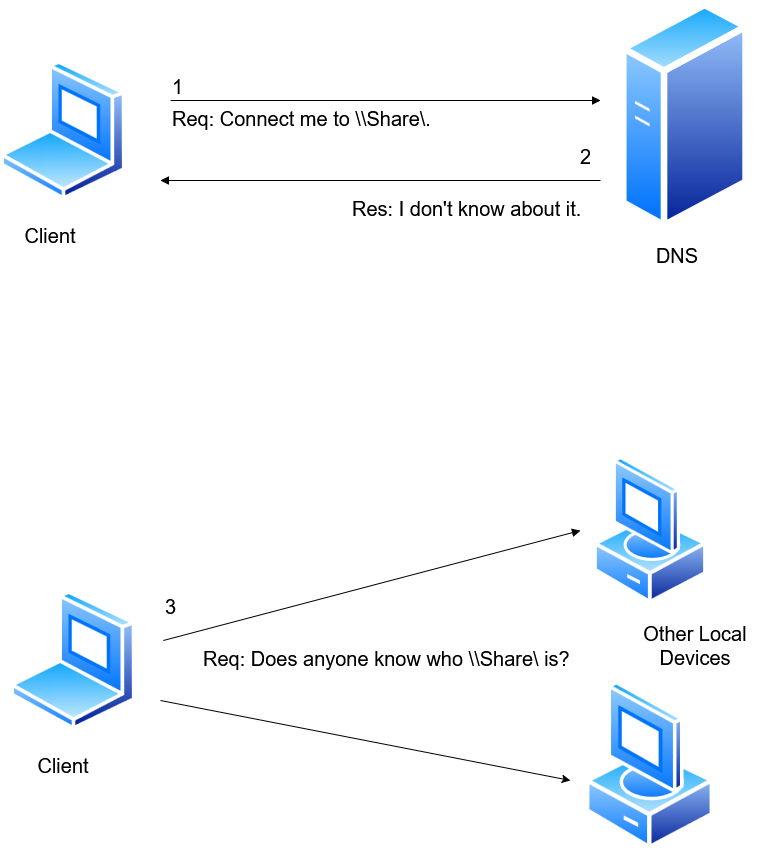

The diagram above was exported from draw.io. Its source (the exported page's mxGraphModel, read from the mxfile embedded in the PNG):
<mxGraphModel dx="1288" dy="789" grid="1" gridSize="10" guides="1" tooltips="1" connect="1" arrows="1" fold="1" page="1" pageScale="1" pageWidth="850" pageHeight="1100" background="light-dark(#ffffff, #000000)" math="0" shadow="0">
  <root>
    <mxCell id="0" />
    <mxCell id="1" parent="0" />
    <mxCell id="d3y6Ey3jGo9v0DyfGf1x-2" parent="1" style="image;aspect=fixed;perimeter=ellipsePerimeter;html=1;align=center;shadow=0;dashed=0;spacingTop=3;image=img/lib/active_directory/laptop_client.svg;labelBackgroundColor=#fff2cc;labelBorderColor=#d6b656;" value="" vertex="1">
      <mxGeometry height="140" width="126" x="40" y="80" as="geometry" />
    </mxCell>
    <mxCell id="d3y6Ey3jGo9v0DyfGf1x-3" parent="1" style="image;aspect=fixed;perimeter=ellipsePerimeter;html=1;align=center;shadow=0;dashed=0;spacingTop=3;image=img/lib/active_directory/generic_server.svg;" value="" vertex="1">
      <mxGeometry height="230" width="128.8" x="660" y="20" as="geometry" />
    </mxCell>
    <mxCell id="d3y6Ey3jGo9v0DyfGf1x-4" parent="1" style="image;aspect=fixed;perimeter=ellipsePerimeter;html=1;align=center;shadow=0;dashed=0;spacingTop=3;image=img/lib/active_directory/vista_client.svg;" value="" vertex="1">
      <mxGeometry height="150" width="114" x="632.8000000000001" y="475" as="geometry" />
    </mxCell>
    <mxCell id="d3y6Ey3jGo9v0DyfGf1x-5" parent="1" style="image;aspect=fixed;perimeter=ellipsePerimeter;html=1;align=center;shadow=0;dashed=0;spacingTop=3;image=img/lib/active_directory/vista_client.svg;" value="" vertex="1">
      <mxGeometry height="170" width="129.2" x="625.2" y="700" as="geometry" />
    </mxCell>
    <mxCell id="d3y6Ey3jGo9v0DyfGf1x-33" parent="1" style="image;aspect=fixed;perimeter=ellipsePerimeter;html=1;align=center;shadow=0;dashed=0;spacingTop=3;image=img/lib/active_directory/laptop_client.svg;labelBackgroundColor=#fff2cc;labelBorderColor=#d6b656;" value="" vertex="1">
      <mxGeometry height="140" width="126" x="50" y="610" as="geometry" />
    </mxCell>
    <mxCell id="d3y6Ey3jGo9v0DyfGf1x-34" edge="1" parent="1" style="endArrow=block;endFill=1;html=1;align=left;verticalAlign=top;rounded=0;" value="&lt;font style=&quot;font-size: 20px;&quot;&gt;Req: Connect me to \\Share\.&lt;/font&gt;">
      <mxGeometry relative="1" x="-1" as="geometry">
        <mxPoint x="210" y="120" as="sourcePoint" />
        <mxPoint x="640" y="120" as="targetPoint" />
      </mxGeometry>
    </mxCell>
    <mxCell id="d3y6Ey3jGo9v0DyfGf1x-35" connectable="0" parent="d3y6Ey3jGo9v0DyfGf1x-34" style="edgeLabel;resizable=0;html=1;align=left;verticalAlign=bottom;fontSize=20;" value="1" vertex="1">
      <mxGeometry relative="1" x="-1" as="geometry" />
    </mxCell>
    <mxCell id="d3y6Ey3jGo9v0DyfGf1x-36" edge="1" parent="1" style="endArrow=block;endFill=1;html=1;align=left;verticalAlign=top;rounded=0;" value="&lt;font style=&quot;font-size: 20px;&quot;&gt;Res: I don't know about it.&lt;/font&gt;">
      <mxGeometry relative="1" x="0.1364" y="10" as="geometry">
        <mxPoint as="offset" />
        <mxPoint x="640" y="200" as="sourcePoint" />
        <mxPoint x="200" y="200" as="targetPoint" />
      </mxGeometry>
    </mxCell>
    <mxCell id="d3y6Ey3jGo9v0DyfGf1x-37" connectable="0" parent="d3y6Ey3jGo9v0DyfGf1x-36" style="edgeLabel;resizable=0;html=1;align=left;verticalAlign=bottom;fontSize=20;" value="2" vertex="1">
      <mxGeometry relative="1" x="-1" as="geometry">
        <mxPoint x="-22" y="-10" as="offset" />
      </mxGeometry>
    </mxCell>
    <mxCell id="d3y6Ey3jGo9v0DyfGf1x-38" edge="1" parent="1" style="endArrow=block;endFill=1;html=1;align=left;verticalAlign=top;rounded=0;" value="&lt;font style=&quot;font-size: 20px;&quot;&gt;Req: Does anyone know who \\Share\ is?&lt;/font&gt;">
      <mxGeometry relative="1" x="-0.8333" y="-9" as="geometry">
        <mxPoint x="1" as="offset" />
        <mxPoint x="202.8" y="660" as="sourcePoint" />
        <mxPoint x="620" y="550" as="targetPoint" />
      </mxGeometry>
    </mxCell>
    <mxCell id="d3y6Ey3jGo9v0DyfGf1x-39" connectable="0" parent="d3y6Ey3jGo9v0DyfGf1x-38" style="edgeLabel;resizable=0;html=1;align=left;verticalAlign=bottom;fontSize=20;" value="3" vertex="1">
      <mxGeometry relative="1" x="-1" as="geometry">
        <mxPoint y="-20" as="offset" />
      </mxGeometry>
    </mxCell>
    <mxCell id="d3y6Ey3jGo9v0DyfGf1x-40" edge="1" parent="1" style="endArrow=classic;html=1;rounded=0;" value="">
      <mxGeometry height="50" relative="1" width="50" as="geometry">
        <mxPoint x="200" y="720" as="sourcePoint" />
        <mxPoint x="610" y="800" as="targetPoint" />
      </mxGeometry>
    </mxCell>
    <mxCell id="NEGmPRHdoBy3mNqmWLm4-1" parent="1" style="text;html=1;whiteSpace=wrap;strokeColor=none;fillColor=none;align=center;verticalAlign=middle;rounded=0;" value="&lt;font style=&quot;font-size: 20px;&quot;&gt;Client&lt;/font&gt;" vertex="1">
      <mxGeometry height="30" width="60" x="60" y="240" as="geometry" />
    </mxCell>
    <mxCell id="NEGmPRHdoBy3mNqmWLm4-2" parent="1" style="text;html=1;whiteSpace=wrap;strokeColor=none;fillColor=none;align=center;verticalAlign=middle;rounded=0;" value="&lt;font style=&quot;font-size: 20px;&quot;&gt;DNS&lt;/font&gt;" vertex="1">
      <mxGeometry height="30" width="60" x="686.8" y="260" as="geometry" />
    </mxCell>
    <mxCell id="NEGmPRHdoBy3mNqmWLm4-3" parent="1" style="text;html=1;whiteSpace=wrap;strokeColor=none;fillColor=none;align=center;verticalAlign=middle;rounded=0;" value="&lt;font style=&quot;font-size: 20px;&quot;&gt;Other Local Devices&lt;/font&gt;" vertex="1">
      <mxGeometry height="30" width="170" x="650" y="650" as="geometry" />
    </mxCell>
    <mxCell id="NEGmPRHdoBy3mNqmWLm4-4" parent="1" style="text;html=1;whiteSpace=wrap;strokeColor=none;fillColor=none;align=center;verticalAlign=middle;rounded=0;" value="&lt;font style=&quot;font-size: 20px;&quot;&gt;Client&lt;/font&gt;" vertex="1">
      <mxGeometry height="30" width="60" x="73" y="770" as="geometry" />
    </mxCell>
  </root>
</mxGraphModel>